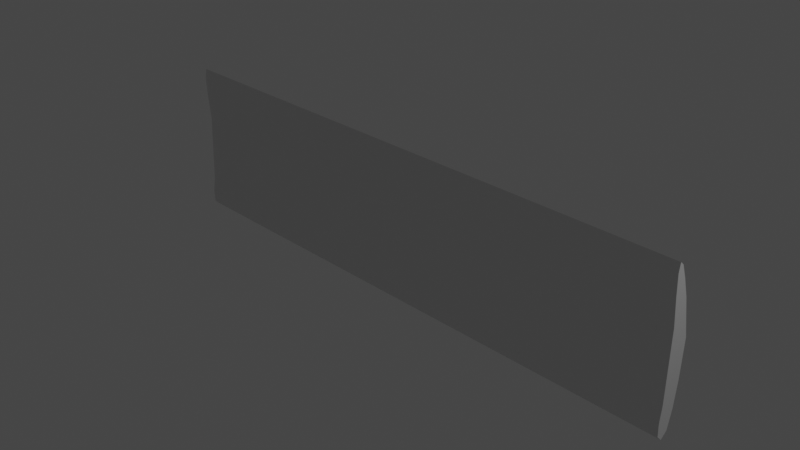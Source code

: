 # Source: Little_annoyin_thing_on_gun.blend  (saved by Blender 3.5.10; exported with 4.5.12 LTS)
import bpy
from mathutils import Matrix  # noqa: F401  (used for matrix-valued properties, if any)

bpy.ops.wm.read_factory_settings(use_empty=True)
scene = bpy.context.scene
scene.name = 'Scene'

# ---- collections
col_collection = bpy.data.collections.new('Collection'); scene.collection.children.link(col_collection)

# ---- materials (node trees are filled in below, after node groups)
mat_material = bpy.data.materials.new('Material')
mat_material.alpha_threshold = 0.0
mat_material.use_transparent_shadow = False
mat_material.roughness = 0.5
mat_material.line_color = (0.0, 0.0, 0.0, 1.0)

# ---- material node trees
mat_material.use_nodes = True; mat_material.node_tree.nodes.clear()
_N = mat_material.node_tree.nodes; _L = mat_material.node_tree.links
n0 = _N.new('ShaderNodeOutputMaterial'); n0.name = 'Material Output'; n0.location = (300, 300)
n1 = _N.new('ShaderNodeBsdfPrincipled'); n1.name = 'Principled BSDF'; n1.location = (10, 300)
n1.distribution = 'GGX'
n1.subsurface_method = 'RANDOM_WALK_SKIN'
n1.inputs[3].default_value = 1.45
n1.inputs[27].default_value = (0.0, 0.0, 0.0, 1.0)
n1.inputs[28].default_value = 1.0
_L.new(n1.outputs[0], n0.inputs[0])
n0.is_active_output = True

# ---- world
world_world = bpy.data.worlds.new('World'); scene.world = world_world
world_world.use_nodes = True; world_world.node_tree.nodes.clear()
_N = world_world.node_tree.nodes; _L = world_world.node_tree.links
n0 = _N.new('ShaderNodeOutputWorld'); n0.name = 'World Output'; n0.location = (300, 300)
n1 = _N.new('ShaderNodeBackground'); n1.name = 'Background'; n1.location = (10, 300)
n1.inputs[0].default_value = (0.05088, 0.05088, 0.05088, 1.0)
_L.new(n1.outputs[0], n0.inputs[0])
n0.is_active_output = True
world_world.color = (0.05088, 0.05088, 0.05088)
world_world.use_sun_shadow = False
world_world.sun_shadow_jitter_overblur = 0.0

# ---- cameras
cam_camera = bpy.data.cameras.new('Camera')
cam_camera.clip_end = 100.0
cam_camera.ortho_scale = 7.314

# ---- lights
light_light = bpy.data.lights.new('Light', 'POINT')
light_light.transmission_factor = 0.0
light_light.energy = 1000.0
light_light.shadow_soft_size = 0.1
light_light.shadow_maximum_resolution = 0.006
light_light.use_absolute_resolution = True

# ---- meshes
me_cube = bpy.data.meshes.new('Cube')
me_cube.from_pydata([(-3.27, 0.2, 0.0), (3.27, -0.01, 0.01), (-3.27, -0.01, 0.01), (3.27, 0.2, 0.0), (-3.27, 0.1218, 0.4187), (-3.27, -0.004649, 0.1785), (3.27, 0.1218, 0.4187), (3.27, -0.004649, 0.1785), (-3.27, 0.1718, -0.4175), (-3.27, -0.02678, -0.5775), (3.27, 0.1718, -0.4175), (3.27, -0.02678, -0.5775), (-3.27, 0.1028, -0.9968), (-3.27, -0.08638, -0.957), (3.27, 0.1028, -0.9968), (3.27, -0.08638, -0.957), (3.27, -0.06343, 0.7957), (3.27, 0.004866, 0.837), (-3.27, -0.06343, 0.7957), (-3.27, 0.004866, 0.837)], [], [(5, 4, 19, 18), (13, 9, 11, 15), (6, 7, 16, 17), (10, 3, 0, 8), (8, 0, 2, 9), (11, 1, 3, 10), (9, 2, 1, 11), (0, 4, 5, 2), (2, 5, 7, 1), (1, 7, 6, 3), (3, 6, 4, 0), (15, 11, 10, 14), (12, 8, 9, 13), (4, 6, 17, 19), (15, 14, 12, 13), (17, 16, 18, 19), (14, 10, 8, 12), (7, 5, 18, 16)])
_k = {(1, 11): 1.0, (0, 2): 1.0, (1, 3): 1.0, (2, 5): 1.0, (1, 7): 1.0, (0, 4): 1.0, (3, 6): 1.0, (4, 5): 1.0, (6, 7): 1.0, (0, 8): 1.0, (2, 9): 1.0, (3, 10): 1.0, (10, 11): 1.0, (8, 9): 1.0, (14, 15): 1.0, (12, 13): 1.0, (10, 14): 1.0, (8, 12): 1.0, (9, 13): 1.0, (11, 15): 1.0, (16, 17): 1.0, (18, 19): 1.0, (7, 16): 1.0, (5, 18): 1.0, (6, 17): 1.0, (4, 19): 1.0}
me_cube.attributes.new('crease_edge', 'FLOAT', 'EDGE').data.foreach_set('value', [_k.get((min(e.vertices), max(e.vertices)), 0.0) for e in me_cube.edges])
_uv = me_cube.uv_layers.new(name='UVMap')
_uv.uv.foreach_set('vector', [0.561, 0.75, 0.5611, 0.5, 0.5611, 0.5, 0.561, 0.75, 0.3786, 0.75, 0.4375, 0.75, 0.4375, 1.0, 0.3786, 1.0, 0.5611, 0.25, 0.561, 0.0, 0.561, 0.0, 0.5611, 0.25, 0.4375, 0.25, 0.5, 0.25, 0.5, 0.5, 0.4375, 0.5, 0.4375, 0.5, 0.5, 0.5, 0.5, 0.75, 0.4375, 0.75, 0.4375, 0.0, 0.5, 0.0, 0.5, 0.25, 0.4375, 0.25, 0.4375, 0.75, 0.5, 0.75, 0.5, 1.0, 0.4375, 1.0, 0.5, 0.5, 0.5611, 0.5, 0.561, 0.75, 0.5, 0.75, 0.5, 0.75, 0.561, 0.75, 0.561, 1.0, 0.5, 1.0, 0.5, 0.0, 0.561, 0.0, 0.5611, 0.25, 0.5, 0.25, 0.5, 0.25, 0.5611, 0.25, 0.5611, 0.5, 0.5, 0.5, 0.3786, 0.0, 0.4375, 0.0, 0.4375, 0.25, 0.3774, 0.25, 0.3774, 0.5, 0.4375, 0.5, 0.4375, 0.75, 0.3786, 0.75, 0.5611, 0.5, 0.5611, 0.25, 0.5611, 0.25, 0.5611, 0.5, 0.3786, 1.0, 0.3774, 0.25, 0.3774, 0.5, 0.3786, 0.75, 0.5611, 0.25, 0.561, 1.0, 0.561, 0.75, 0.5611, 0.5, 0.3774, 0.25, 0.4375, 0.25, 0.4375, 0.5, 0.3774, 0.5, 0.561, 1.0, 0.561, 0.75, 0.561, 0.75, 0.561, 1.0])
me_cube.materials.append(mat_material)
me_cube.use_mirror_vertex_groups = False
me_cube.update()
me_cube.normals_split_custom_set([tuple(v) for v in zip(*[iter([1.0, -4.747e-07, 0.0, 1.0, -4.747e-07, 0.0, 0.9897, 0.05066, -0.134, 0.9835, 0.1758, 0.04374, 0.0008521, 0.9914, -0.1312, 0.0, 0.9879, -0.1552, 0.0, 0.9879, -0.1552, -0.0008521, 0.9914, -0.1312, -1.0, 1.424e-06, 0.0, -1.0, 1.424e-06, 0.0, -0.9835, 0.1758, 0.04373, -0.9897, 0.05067, -0.134, 0.0, -0.9977, 0.06745, 0.0, -0.9977, 0.06745, 0.0, -0.9977, 0.06745, 0.0, -0.9977, 0.06745, 1.0, 0.0, 0.0, 1.0, 0.0, 0.0, 1.0, 0.0, 0.0, 1.0, 0.0, 0.0, -1.0, 0.0, 0.0, -1.0, 0.0, 0.0, -1.0, 0.0, 0.0, -1.0, 0.0, 0.0, 0.0, 0.9996, -0.02854, 0.0, 0.9996, -0.02854, 0.0, 0.9996, -0.02854, 0.0, 0.9996, -0.02854, 1.0, -1.112e-06, 0.0, 1.0, -1.112e-06, 0.0, 1.0, -1.112e-06, 0.0, 1.0, -1.112e-06, 0.0, 0.0, 0.9995, -0.03174, 0.0, 0.9995, -0.03174, 0.0, 0.9995, -0.03174, 0.0, 0.9995, -0.03174, -1.0, -2.225e-06, 0.0, -1.0, -2.225e-06, 0.0, -1.0, -2.225e-06, 0.0, -1.0, -2.225e-06, 0.0, 0.0, -0.983, -0.1836, 0.0, -0.983, -0.1836, 0.0, -0.983, -0.1836, 0.0, -0.983, -0.1836, -0.9997, 0.0239, -0.004131, -1.0, 0.0, 0.0, -1.0, 0.0, 0.0, -0.999, 0.005161, 0.0433, 0.999, 0.005159, 0.0433, 1.0, 0.0, 0.0, 1.0, 0.0, 0.0, 0.9997, 0.0239, -0.004132, 0.0, -0.9631, -0.2693, 0.0, -0.9631, -0.2693, -0.1427, -0.9564, -0.2549, 0.1427, -0.9564, -0.2549, -0.02424, 0.2068, 0.9781, 1.906e-09, 0.1631, 0.9866, 0.0, 0.1631, 0.9866, 0.02424, 0.2068, 0.9781, 0.01204, 0.3898, -0.9208, -0.1763, 0.5445, -0.82, 0.1763, 0.5445, -0.82, -0.01204, 0.3898, -0.9208, -0.04361, -0.992, 0.1182, 0.0, -0.993, 0.1183, 0.0, -0.993, 0.1183, 0.04361, -0.992, 0.1182, 0.0, 0.9955, 0.09481, 0.0, 0.9955, 0.09481, 0.04186, 0.9957, -0.08222, -0.04187, 0.9957, -0.08222])] * 3)])

# ---- objects
ob_cube = bpy.data.objects.new('Cube', me_cube)
ob_light = bpy.data.objects.new('Light', light_light)
ob_camera = bpy.data.objects.new('Camera', cam_camera)

# ---- transforms, parenting, visibility, modifiers, constraints
ob_cube.location = (0.0, 0.0, 0.0)
ob_cube.lock_rotations_4d = False
ob_cube.empty_display_type = 'ARROWS'
ob_cube.lineart.crease_threshold = 0.0
_m = ob_cube.modifiers.new('Subdivision', 'SUBSURF')
_m.levels = 2
_m.render_levels = 1
ob_light.location = (4.076, 1.005, 5.904)
ob_light.rotation_euler = (0.6503, 0.05522, 1.866)
ob_light.lock_rotations_4d = False
ob_light.empty_display_type = 'ARROWS'
ob_light.color = (0.0, 0.0, 0.0, 0.0)
ob_light.lineart.crease_threshold = 0.0
ob_camera.location = (7.359, -6.926, 4.958)
ob_camera.rotation_euler = (1.109, 0.0, 0.8149)
ob_camera.lock_rotations_4d = False
ob_camera.empty_display_type = 'ARROWS'
ob_camera.color = (0.0, 0.0, 0.0, 0.0)
ob_camera.display_type = 'WIRE'
ob_camera.lineart.crease_threshold = 0.0

# ---- collection membership
col_collection.objects.link(ob_cube)
col_collection.objects.link(ob_light)
col_collection.objects.link(ob_camera)

# ---- scene / render settings (as saved in the file)
scene.camera = ob_camera
scene.frame_start = 1; scene.frame_end = 250; scene.frame_set(1)
scene.render.engine = 'BLENDER_EEVEE_NEXT'
scene.cycles.sampling_pattern = 'TABULATED_SOBOL'
scene.view_settings.view_transform = 'Filmic'
bpy.context.view_layer.update()
